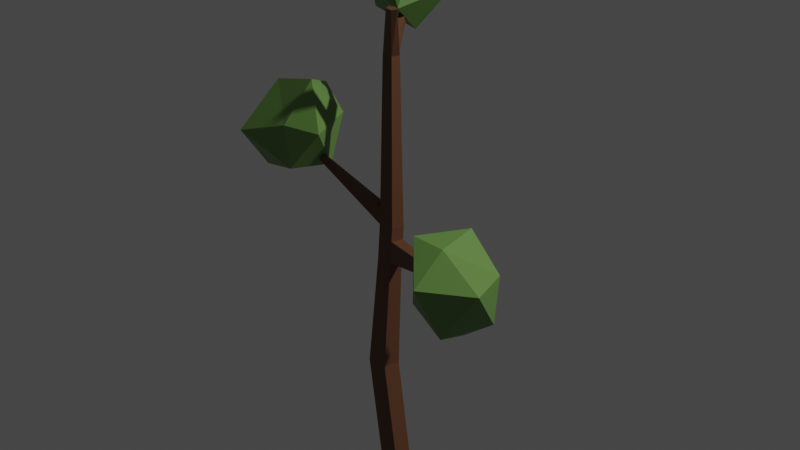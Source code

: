 # Source: Nature.blend  (saved by Blender 2.93.21; exported with 4.5.12 LTS)
import bpy
from mathutils import Matrix  # noqa: F401  (used for matrix-valued properties, if any)

bpy.ops.wm.read_factory_settings(use_empty=True)
scene = bpy.context.scene
scene.name = 'Scene'

# ---- collections
col_collection = bpy.data.collections.new('Collection'); scene.collection.children.link(col_collection)

# ---- materials (node trees are filled in below, after node groups)
mat_body = bpy.data.materials.new('body')
mat_body.use_transparent_shadow = False
mat_leafs = bpy.data.materials.new('leafs')
mat_leafs.use_transparent_shadow = False

# ---- material node trees
mat_body.use_nodes = True; mat_body.node_tree.nodes.clear()
_N = mat_body.node_tree.nodes; _L = mat_body.node_tree.links
n0 = _N.new('ShaderNodeBsdfPrincipled'); n0.name = 'Principled BSDF'; n0.location = (10, 300)
n0.distribution = 'GGX'
n0.subsurface_method = 'BURLEY'
n0.inputs[0].default_value = (0.1329, 0.05588, 0.02533, 1.0)
n0.inputs[3].default_value = 1.45
n0.inputs[27].default_value = (0.0, 0.0, 0.0, 1.0)
n0.inputs[28].default_value = 1.0
n1 = _N.new('ShaderNodeOutputMaterial'); n1.name = 'Material Output'; n1.location = (300, 300)
_L.new(n0.outputs[0], n1.inputs[0])
n1.is_active_output = True
mat_leafs.use_nodes = True; mat_leafs.node_tree.nodes.clear()
_N = mat_leafs.node_tree.nodes; _L = mat_leafs.node_tree.links
n0 = _N.new('ShaderNodeBsdfPrincipled'); n0.name = 'Principled BSDF'; n0.location = (10, 300)
n0.distribution = 'GGX'
n0.subsurface_method = 'BURLEY'
n0.inputs[0].default_value = (0.1389, 0.281, 0.06334, 1.0)
n0.inputs[3].default_value = 1.45
n0.inputs[27].default_value = (0.0, 0.0, 0.0, 1.0)
n0.inputs[28].default_value = 1.0
n1 = _N.new('ShaderNodeOutputMaterial'); n1.name = 'Material Output'; n1.location = (300, 300)
_L.new(n0.outputs[0], n1.inputs[0])
n1.is_active_output = True

# ---- world
world_world = bpy.data.worlds.new('World'); scene.world = world_world
world_world.use_nodes = True; world_world.node_tree.nodes.clear()
_N = world_world.node_tree.nodes; _L = world_world.node_tree.links
n0 = _N.new('ShaderNodeOutputWorld'); n0.name = 'World Output'; n0.location = (300, 300)
n1 = _N.new('ShaderNodeBackground'); n1.name = 'Background'; n1.location = (10, 300)
n1.inputs[0].default_value = (0.05088, 0.05088, 0.05088, 1.0)
_L.new(n1.outputs[0], n0.inputs[0])
n0.is_active_output = True
world_world.color = (0.05088, 0.05088, 0.05088)
world_world.use_sun_shadow = False
world_world.sun_shadow_jitter_overblur = 0.0

# ---- lights
light_light = bpy.data.lights.new('Light', 'POINT')
light_light.transmission_factor = 0.0
light_light.energy = 1000.0
light_light.shadow_soft_size = 0.1
light_light.shadow_maximum_resolution = 0.006
light_light.use_absolute_resolution = True

# ---- meshes
me_icosphere_001 = bpy.data.meshes.new('Icosphere.001')
me_icosphere_001.from_pydata([(0.2661, 0.005611, 0.9406), (0.2307, -0.009237, 0.7966), (0.1739, -0.1579, 0.9491), (0.2946, -0.1738, 0.9504), (0.4029, -0.03288, 0.8421), (0.2553, 0.05559, 0.7565), (0.1525, -0.1344, 0.6957), (0.2773, -0.2848, 0.8556), (0.4531, -0.2074, 0.8638), (0.404, -0.05554, 0.6822), (0.3148, -0.08209, 0.6212), (0.3216, -0.2117, 0.6705), (-0.02379, 0.04501, -0.1132), (-0.08295, 0.04501, 0.3225), (0.03112, 0.01391, -0.1132), (-0.02804, 0.01391, 0.3225), (0.01015, -0.03642, -0.1132), (-0.04902, -0.03642, 0.3225), (-0.05772, -0.03642, -0.1132), (-0.1169, -0.03642, 0.3225), (-0.0787, 0.01391, -0.1132), (-0.1379, 0.01391, 0.3225), (-0.004319, 0.01062, 0.8568), (-0.04625, 0.03437, 0.8568), (-0.02034, -0.02781, 0.8568), (-0.07216, -0.02781, 0.8568), (-0.08818, 0.01062, 0.8568), (-0.01751, 0.007041, 1.424), (-0.0453, 0.02279, 1.424), (-0.02812, -0.01843, 1.424), (-0.06248, -0.01843, 1.424), (-0.0731, 0.007041, 1.424), (0.01781, -0.04679, 1.581), (-0.0003252, -0.0307, 1.582), (0.004978, -0.05989, 1.58), (-0.02109, -0.0519, 1.58), (-0.02437, -0.03386, 1.582), (-0.07101, -0.02657, 0.9174), (-0.08631, 0.01015, 0.9174), (-0.006187, 0.01015, 0.9174), (-0.02149, -0.02657, 0.9174), (-0.04625, 0.03284, 0.9174), (-0.3809, -0.08093, 1.108), (-0.3788, -0.08623, 1.107), (-0.3775, -0.08099, 1.116), (-0.3756, -0.08606, 1.115), (-0.07552, -0.02781, 0.8084), (-0.09154, 0.01062, 0.8084), (-0.007675, 0.01062, 0.8084), (-0.02369, -0.02781, 0.8084), (-0.04961, 0.03437, 0.8084), (-0.09706, 0.01062, 0.7287), (-0.02922, -0.02781, 0.7287), (-0.05513, 0.03437, 0.7287), (-0.08104, -0.02781, 0.7287), (-0.0132, 0.01062, 0.7287), (0.307, -0.1314, 0.8125), (0.304, -0.1316, 0.8268), (0.3012, -0.1386, 0.8259), (0.3042, -0.1384, 0.8116), (-0.06342, -0.01944, 1.375), (-0.01599, 0.007426, 1.375), (-0.07462, 0.007426, 1.375), (-0.02719, -0.01944, 1.375), (-0.0453, 0.02403, 1.375), (-0.158, 0.2515, 1.602), (-0.1646, 0.2478, 1.603), (-0.1684, 0.2489, 1.592), (-0.1614, 0.2528, 1.59), (-0.2997, -0.005915, 0.9972), (-0.2312, -0.1298, 1.156), (-0.3346, -0.1591, 1.021), (-0.5442, -0.05878, 0.9475), (-0.4807, 0.11, 0.9843), (-0.3007, 0.05957, 1.159), (-0.3449, -0.1675, 1.17), (-0.5414, -0.1756, 1.106), (-0.5894, -0.02467, 1.151), (-0.4214, 0.1095, 1.222), (-0.3007, -0.08126, 1.309), (-0.4648, -0.06659, 1.271), (-0.2516, 0.2866, 1.747), (-0.09217, 0.1722, 1.735), (-0.1586, 0.4219, 1.656), (-0.3325, 0.4019, 1.593), (-0.297, 0.1788, 1.62), (-0.1781, 0.1229, 1.679), (0.003334, 0.236, 1.589), (-0.2134, 0.3655, 1.514), (-0.2896, 0.2117, 1.48), (-0.1917, 0.1064, 1.557), (-0.09003, 0.08467, 1.535), (-0.1049, 0.1885, 1.444)], [], [(0, 1, 2), (1, 0, 5), (0, 2, 3), (0, 3, 4), (0, 4, 5), (1, 5, 10), (2, 1, 6), (3, 2, 7), (4, 3, 8), (5, 4, 9), (1, 10, 6), (2, 6, 7), (3, 7, 8), (4, 8, 9), (5, 9, 10), (6, 10, 11), (7, 6, 11), (8, 7, 11), (9, 8, 11), (10, 9, 11), (12, 13, 15, 14), (14, 15, 17, 16), (16, 17, 19, 18), (47, 46, 25, 26), (18, 19, 21, 20), (20, 21, 13, 12), (12, 14, 16, 18, 20), (62, 60, 30, 31), (49, 48, 22, 24), (50, 47, 26, 23), (48, 50, 23, 22), (46, 49, 24, 25), (28, 31, 36, 33), (63, 61, 27, 29), (31, 28, 65, 66), (60, 63, 29, 30), (61, 64, 28, 27), (32, 33, 36, 35, 34), (30, 29, 34, 35), (27, 28, 33, 32), (31, 30, 35, 36), (29, 27, 32, 34), (22, 23, 41, 39), (25, 24, 40, 37), (23, 26, 38, 41), (24, 22, 39, 40), (26, 25, 43, 42), (42, 43, 45, 44), (25, 37, 45, 43), (37, 38, 44, 45), (38, 26, 42, 44), (54, 52, 49, 46), (55, 53, 50, 48), (53, 51, 47, 50), (48, 49, 58, 57), (51, 54, 46, 47), (21, 19, 54, 51), (17, 15, 55, 52), (13, 21, 51, 53), (15, 13, 53, 55), (19, 17, 52, 54), (59, 56, 57, 58), (55, 48, 57, 56), (49, 52, 59, 58), (52, 55, 56, 59), (39, 41, 64, 61), (37, 40, 63, 60), (41, 38, 62, 64), (40, 39, 61, 63), (38, 37, 60, 62), (68, 67, 66, 65), (28, 64, 68, 65), (62, 31, 66, 67), (64, 62, 67, 68), (69, 70, 71), (70, 69, 74), (69, 71, 72), (69, 72, 73), (69, 73, 74), (70, 74, 79), (71, 70, 75), (72, 71, 76), (73, 72, 77), (74, 73, 78), (70, 79, 75), (71, 75, 76), (72, 76, 77), (73, 77, 78), (74, 78, 79), (75, 79, 80), (76, 75, 80), (77, 76, 80), (78, 77, 80), (79, 78, 80), (81, 82, 83), (82, 81, 86), (81, 83, 84), (81, 84, 85), (81, 85, 86), (82, 86, 91), (83, 82, 87), (84, 83, 88), (85, 84, 89), (86, 85, 90), (82, 91, 87), (83, 87, 88), (84, 88, 89), (85, 89, 90), (86, 90, 91), (87, 91, 92), (88, 87, 92), (89, 88, 92), (90, 89, 92), (91, 90, 92)])
me_icosphere_001.polygons.foreach_set('material_index', [1, 1, 1, 1, 1, 1, 1, 1, 1, 1, 1, 1, 1, 1, 1, 1, 1, 1, 1, 1, 0, 0, 0, 0, 0, 0, 0, 0, 0, 0, 0, 0, 0, 0, 0, 0, 0, 0, 0, 0, 0, 0, 0, 0, 0, 0, 0, 0, 0, 0, 0, 0, 0, 0, 0, 0, 0, 0, 0, 0, 0, 0, 0, 0, 0, 0, 0, 0, 0, 0, 0, 0, 0, 0, 1, 1, 1, 1, 1, 1, 1, 1, 1, 1, 1, 1, 1, 1, 1, 1, 1, 1, 1, 1, 1, 1, 1, 1, 1, 1, 1, 1, 1, 1, 1, 1, 1, 1, 1, 1, 1, 1, 1, 1])
_uv = me_icosphere_001.uv_layers.new(name='UVMap')
_uv.uv.foreach_set('vector', [0.1818, 0.0, 0.2727, 0.1575, 0.09091, 0.1575, 0.2727, 0.1575, 0.3636, 0.0, 0.4545, 0.1575, 0.9091, 0.0, 1.0, 0.1575, 0.8182, 0.1575, 0.7273, 0.0, 0.8182, 0.1575, 0.6364, 0.1575, 0.5455, 0.0, 0.6364, 0.1575, 0.4545, 0.1575, 0.2727, 0.1575, 0.4545, 0.1575, 0.3636, 0.3149, 0.09091, 0.1575, 0.2727, 0.1575, 0.1818, 0.3149, 0.8182, 0.1575, 1.0, 0.1575, 0.9091, 0.3149, 0.6364, 0.1575, 0.8182, 0.1575, 0.7273, 0.3149, 0.4545, 0.1575, 0.6364, 0.1575, 0.5455, 0.3149, 0.2727, 0.1575, 0.3636, 0.3149, 0.1818, 0.3149, 0.09091, 0.1575, 0.1818, 0.3149, 0.0, 0.3149, 0.8182, 0.1575, 0.9091, 0.3149, 0.7273, 0.3149, 0.6364, 0.1575, 0.7273, 0.3149, 0.5455, 0.3149, 0.4545, 0.1575, 0.5455, 0.3149, 0.3636, 0.3149, 0.1818, 0.3149, 0.3636, 0.3149, 0.2727, 0.4724, 0.0, 0.3149, 0.1818, 0.3149, 0.09091, 0.4724, 0.7273, 0.3149, 0.9091, 0.3149, 0.8182, 0.4724, 0.5455, 0.3149, 0.7273, 0.3149, 0.6364, 0.4724, 0.3636, 0.3149, 0.5455, 0.3149, 0.4545, 0.4724, 1.0, 0.5, 1.0, 1.0, 0.8, 1.0, 0.8, 0.5, 0.8, 0.5, 0.8, 1.0, 0.6, 1.0, 0.6, 0.5, 0.6, 0.5, 0.6, 1.0, 0.4, 1.0, 0.4, 0.5, 0.2, 1.0, 0.4, 1.0, 0.4, 1.0, 0.2, 1.0, 0.4, 0.5, 0.4, 1.0, 0.2, 1.0, 0.2, 0.5, 0.2, 0.5, 0.2, 1.0, 2.98e-08, 1.0, 2.98e-08, 0.5, 0.75, 0.49, 0.9783, 0.3242, 0.8911, 0.05584, 0.6089, 0.05584, 0.5217, 0.3242, 0.2, 1.0, 0.4, 1.0, 0.4, 1.0, 0.2, 1.0, 0.6, 1.0, 0.8, 1.0, 0.8, 1.0, 0.6, 1.0, 2.98e-08, 1.0, 0.2, 1.0, 0.2, 1.0, 2.98e-08, 1.0, 0.8, 1.0, 1.0, 1.0, 1.0, 1.0, 0.8, 1.0, 0.4, 1.0, 0.6, 1.0, 0.6, 1.0, 0.4, 1.0, 2.98e-08, 1.0, 0.2, 1.0, 0.2, 1.0, 2.98e-08, 1.0, 0.6, 1.0, 0.8, 1.0, 0.8, 1.0, 0.6, 1.0, 0.2, 1.0, 2.98e-08, 1.0, 2.98e-08, 1.0, 0.2, 1.0, 0.4, 1.0, 0.6, 1.0, 0.6, 1.0, 0.4, 1.0, 0.8, 1.0, 1.0, 1.0, 1.0, 1.0, 0.8, 1.0, 0.4783, 0.3242, 0.25, 0.49, 0.02175, 0.3242, 0.1089, 0.05584, 0.3911, 0.05584, 0.4, 1.0, 0.6, 1.0, 0.6, 1.0, 0.4, 1.0, 0.8, 1.0, 1.0, 1.0, 1.0, 1.0, 0.8, 1.0, 0.2, 1.0, 0.4, 1.0, 0.4, 1.0, 0.2, 1.0, 0.6, 1.0, 0.8, 1.0, 0.8, 1.0, 0.6, 1.0, 0.8, 1.0, 1.0, 1.0, 1.0, 1.0, 0.8, 1.0, 0.4, 1.0, 0.6, 1.0, 0.6, 1.0, 0.4, 1.0, 2.98e-08, 1.0, 0.2, 1.0, 0.2, 1.0, 2.98e-08, 1.0, 0.6, 1.0, 0.8, 1.0, 0.8, 1.0, 0.6, 1.0, 0.2, 1.0, 0.4, 1.0, 0.4, 1.0, 0.2, 1.0, 0.2, 1.0, 0.4, 1.0, 0.4, 1.0, 0.2, 1.0, 0.4, 1.0, 0.4, 1.0, 0.4, 1.0, 0.4, 1.0, 0.4, 1.0, 0.2, 1.0, 0.2, 1.0, 0.4, 1.0, 0.2, 1.0, 0.2, 1.0, 0.2, 1.0, 0.2, 1.0, 0.4, 1.0, 0.6, 1.0, 0.6, 1.0, 0.4, 1.0, 0.8, 1.0, 1.0, 1.0, 1.0, 1.0, 0.8, 1.0, 2.98e-08, 1.0, 0.2, 1.0, 0.2, 1.0, 2.98e-08, 1.0, 0.8, 1.0, 0.6, 1.0, 0.6, 1.0, 0.8, 1.0, 0.2, 1.0, 0.4, 1.0, 0.4, 1.0, 0.2, 1.0, 0.2, 1.0, 0.4, 1.0, 0.4, 1.0, 0.2, 1.0, 0.6, 1.0, 0.8, 1.0, 0.8, 1.0, 0.6, 1.0, 2.98e-08, 1.0, 0.2, 1.0, 0.2, 1.0, 2.98e-08, 1.0, 0.8, 1.0, 1.0, 1.0, 1.0, 1.0, 0.8, 1.0, 0.4, 1.0, 0.6, 1.0, 0.6, 1.0, 0.4, 1.0, 0.6, 1.0, 0.8, 1.0, 0.8, 1.0, 0.6, 1.0, 0.8, 1.0, 0.8, 1.0, 0.8, 1.0, 0.8, 1.0, 0.6, 1.0, 0.6, 1.0, 0.6, 1.0, 0.6, 1.0, 0.6, 1.0, 0.8, 1.0, 0.8, 1.0, 0.6, 1.0, 0.8, 1.0, 1.0, 1.0, 1.0, 1.0, 0.8, 1.0, 0.4, 1.0, 0.6, 1.0, 0.6, 1.0, 0.4, 1.0, 2.98e-08, 1.0, 0.2, 1.0, 0.2, 1.0, 2.98e-08, 1.0, 0.6, 1.0, 0.8, 1.0, 0.8, 1.0, 0.6, 1.0, 0.2, 1.0, 0.4, 1.0, 0.4, 1.0, 0.2, 1.0, 2.98e-08, 1.0, 0.2, 1.0, 0.2, 1.0, 2.98e-08, 1.0, 1.0, 1.0, 1.0, 1.0, 1.0, 1.0, 1.0, 1.0, 0.2, 1.0, 0.2, 1.0, 0.2, 1.0, 0.2, 1.0, 2.98e-08, 1.0, 0.2, 1.0, 0.2, 1.0, 2.98e-08, 1.0, 0.1818, 0.0, 0.2727, 0.1575, 0.09091, 0.1575, 0.2727, 0.1575, 0.3636, 0.0, 0.4545, 0.1575, 0.9091, 0.0, 1.0, 0.1575, 0.8182, 0.1575, 0.7273, 0.0, 0.8182, 0.1575, 0.6364, 0.1575, 0.5455, 0.0, 0.6364, 0.1575, 0.4545, 0.1575, 0.2727, 0.1575, 0.4545, 0.1575, 0.3636, 0.3149, 0.09091, 0.1575, 0.2727, 0.1575, 0.1818, 0.3149, 0.8182, 0.1575, 1.0, 0.1575, 0.9091, 0.3149, 0.6364, 0.1575, 0.8182, 0.1575, 0.7273, 0.3149, 0.4545, 0.1575, 0.6364, 0.1575, 0.5455, 0.3149, 0.2727, 0.1575, 0.3636, 0.3149, 0.1818, 0.3149, 0.09091, 0.1575, 0.1818, 0.3149, 0.0, 0.3149, 0.8182, 0.1575, 0.9091, 0.3149, 0.7273, 0.3149, 0.6364, 0.1575, 0.7273, 0.3149, 0.5455, 0.3149, 0.4545, 0.1575, 0.5455, 0.3149, 0.3636, 0.3149, 0.1818, 0.3149, 0.3636, 0.3149, 0.2727, 0.4724, 0.0, 0.3149, 0.1818, 0.3149, 0.09091, 0.4724, 0.7273, 0.3149, 0.9091, 0.3149, 0.8182, 0.4724, 0.5455, 0.3149, 0.7273, 0.3149, 0.6364, 0.4724, 0.3636, 0.3149, 0.5455, 0.3149, 0.4545, 0.4724, 0.1818, 0.0, 0.2727, 0.1575, 0.09091, 0.1575, 0.2727, 0.1575, 0.3636, 0.0, 0.4545, 0.1575, 0.9091, 0.0, 1.0, 0.1575, 0.8182, 0.1575, 0.7273, 0.0, 0.8182, 0.1575, 0.6364, 0.1575, 0.5455, 0.0, 0.6364, 0.1575, 0.4545, 0.1575, 0.2727, 0.1575, 0.4545, 0.1575, 0.3636, 0.3149, 0.09091, 0.1575, 0.2727, 0.1575, 0.1818, 0.3149, 0.8182, 0.1575, 1.0, 0.1575, 0.9091, 0.3149, 0.6364, 0.1575, 0.8182, 0.1575, 0.7273, 0.3149, 0.4545, 0.1575, 0.6364, 0.1575, 0.5455, 0.3149, 0.2727, 0.1575, 0.3636, 0.3149, 0.1818, 0.3149, 0.09091, 0.1575, 0.1818, 0.3149, 0.0, 0.3149, 0.8182, 0.1575, 0.9091, 0.3149, 0.7273, 0.3149, 0.6364, 0.1575, 0.7273, 0.3149, 0.5455, 0.3149, 0.4545, 0.1575, 0.5455, 0.3149, 0.3636, 0.3149, 0.1818, 0.3149, 0.3636, 0.3149, 0.2727, 0.4724, 0.0, 0.3149, 0.1818, 0.3149, 0.09091, 0.4724, 0.7273, 0.3149, 0.9091, 0.3149, 0.8182, 0.4724, 0.5455, 0.3149, 0.7273, 0.3149, 0.6364, 0.4724, 0.3636, 0.3149, 0.5455, 0.3149, 0.4545, 0.4724])
me_icosphere_001.materials.append(mat_body)
me_icosphere_001.materials.append(mat_leafs)
me_icosphere_001.use_remesh_fix_poles = True
me_icosphere_001.use_remesh_preserve_attributes = False
me_icosphere_001.update()

# ---- objects
ob_light = bpy.data.objects.new('Light', light_light)
ob_icosphere_001 = bpy.data.objects.new('Icosphere.001', me_icosphere_001)

# ---- transforms, parenting, visibility, modifiers, constraints
ob_light.location = (4.076, 1.005, 5.904)
ob_light.rotation_euler = (0.6503, 0.05522, 1.866)
ob_light.lock_rotations_4d = False
ob_light.empty_display_type = 'ARROWS'
ob_light.color = (0.0, 0.0, 0.0, 0.0)
ob_light.lineart.crease_threshold = 0.0
ob_icosphere_001.location = (0.0, 0.0, 0.0)

# ---- collection membership
col_collection.objects.link(ob_light)
col_collection.objects.link(ob_icosphere_001)

# ---- scene / render settings (as saved in the file)
scene.frame_start = 1; scene.frame_end = 250; scene.frame_set(1)
scene.render.engine = 'BLENDER_EEVEE_NEXT'
scene.cycles.use_denoising = False
scene.cycles.samples = 128
scene.cycles.sampling_pattern = 'TABULATED_SOBOL'
scene.cycles.use_adaptive_sampling = False
scene.cycles.use_light_tree = False
scene.view_settings.view_transform = 'Filmic'
bpy.context.view_layer.update()

# ---- added for rendering (the .blend has no active camera): camera
cam_auto = bpy.data.cameras.new('AutoCamera')
cam_auto.lens = 50.0
cam_auto.sensor_width = 36.0
cam_auto.clip_end = 1000.0
ob_auto_camera = bpy.data.objects.new('AutoCamera', cam_auto)
scene.collection.objects.link(ob_auto_camera)
ob_auto_camera.location = (2.01035, -2.42565, 2.47967)
ob_auto_camera.rotation_euler = (1.09748, -7.21219e-08, 0.694738)
scene.camera = ob_auto_camera
bpy.context.view_layer.update()
